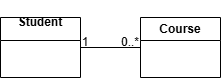

The diagram above was exported from draw.io. Its source (the exported page's mxGraphModel, read from the mxfile embedded in the PNG):
<mxGraphModel dx="1111" dy="431" grid="1" gridSize="10" guides="1" tooltips="1" connect="1" arrows="1" fold="1" page="1" pageScale="1" pageWidth="850" pageHeight="1100" math="0" shadow="0">
  <root>
    <mxCell id="0" />
    <mxCell id="1" parent="0" />
    <mxCell id="PId9ayP5_wleItUUjD4Q-1" collapsed="1" parent="1" style="swimlane;whiteSpace=wrap;html=1;" value="&#10;Student&#10;&#10;" vertex="1">
      <mxGeometry height="60" width="80" x="230" y="100" as="geometry">
        <mxRectangle height="200" width="200" x="330" y="130" as="alternateBounds" />
      </mxGeometry>
    </mxCell>
    <mxCell id="PId9ayP5_wleItUUjD4Q-2" collapsed="1" parent="1" style="swimlane;whiteSpace=wrap;html=1;" value="Course" vertex="1">
      <mxGeometry height="60" width="80" x="370" y="100" as="geometry">
        <mxRectangle height="200" width="200" x="490" y="140" as="alternateBounds" />
      </mxGeometry>
    </mxCell>
    <mxCell id="PId9ayP5_wleItUUjD4Q-6" edge="1" parent="1" source="PId9ayP5_wleItUUjD4Q-1" style="endArrow=none;html=1;rounded=0;exitX=1;exitY=0.5;exitDx=0;exitDy=0;entryX=0;entryY=0.5;entryDx=0;entryDy=0;" target="PId9ayP5_wleItUUjD4Q-2" value="">
      <mxGeometry height="50" relative="1" width="50" as="geometry">
        <mxPoint x="400" y="250" as="sourcePoint" />
        <mxPoint x="450" y="200" as="targetPoint" />
      </mxGeometry>
    </mxCell>
    <mxCell id="PId9ayP5_wleItUUjD4Q-7" parent="1" style="text;html=1;whiteSpace=wrap;strokeColor=none;fillColor=none;align=center;verticalAlign=middle;rounded=0;" value="1" vertex="1">
      <mxGeometry height="30" width="50" x="290" y="110" as="geometry" />
    </mxCell>
    <mxCell id="PId9ayP5_wleItUUjD4Q-8" parent="1" style="text;html=1;whiteSpace=wrap;strokeColor=none;fillColor=none;align=center;verticalAlign=middle;rounded=0;" value="0..*" vertex="1">
      <mxGeometry height="10" width="40" x="340" y="120" as="geometry" />
    </mxCell>
  </root>
</mxGraphModel>